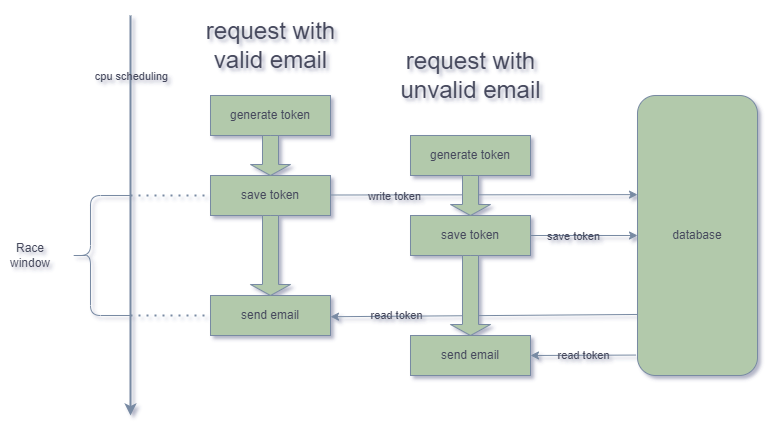

The diagram above was exported from draw.io. Its source (the exported page's mxGraphModel, read from the mxfile embedded in the PNG):
<mxGraphModel dx="941" dy="644" grid="1" gridSize="10" guides="1" tooltips="1" connect="1" arrows="1" fold="1" page="1" pageScale="1" pageWidth="827" pageHeight="1169" math="0" shadow="0">
  <root>
    <mxCell id="0" />
    <mxCell id="1" parent="0" />
    <mxCell id="Y74Q3Ovp-8t4bWCM_NyG-2" value="" style="endArrow=classic;html=1;rounded=0;strokeWidth=2;labelBackgroundColor=none;strokeColor=#788AA3;fontColor=default;" edge="1" parent="1">
      <mxGeometry relative="1" as="geometry">
        <mxPoint x="200" y="80" as="sourcePoint" />
        <mxPoint x="200" y="480" as="targetPoint" />
      </mxGeometry>
    </mxCell>
    <mxCell id="Y74Q3Ovp-8t4bWCM_NyG-3" value="cpu scheduling" style="edgeLabel;resizable=0;html=1;align=center;verticalAlign=middle;labelBackgroundColor=none;fontColor=#46495D;" connectable="0" vertex="1" parent="Y74Q3Ovp-8t4bWCM_NyG-2">
      <mxGeometry relative="1" as="geometry">
        <mxPoint y="-140" as="offset" />
      </mxGeometry>
    </mxCell>
    <mxCell id="Y74Q3Ovp-8t4bWCM_NyG-4" value="&lt;br&gt;" style="edgeLabel;resizable=0;html=1;align=left;verticalAlign=bottom;labelBackgroundColor=none;fontColor=#46495D;" connectable="0" vertex="1" parent="Y74Q3Ovp-8t4bWCM_NyG-2">
      <mxGeometry x="-1" relative="1" as="geometry" />
    </mxCell>
    <mxCell id="Y74Q3Ovp-8t4bWCM_NyG-5" value="&lt;br&gt;" style="edgeLabel;resizable=0;html=1;align=right;verticalAlign=bottom;labelBackgroundColor=none;fontColor=#46495D;" connectable="0" vertex="1" parent="Y74Q3Ovp-8t4bWCM_NyG-2">
      <mxGeometry x="1" relative="1" as="geometry" />
    </mxCell>
    <mxCell id="Y74Q3Ovp-8t4bWCM_NyG-13" value="database" style="rounded=1;whiteSpace=wrap;html=1;labelBackgroundColor=none;fillColor=#B2C9AB;strokeColor=#788AA3;fontColor=#46495D;" vertex="1" parent="1">
      <mxGeometry x="707" y="160" width="120" height="280" as="geometry" />
    </mxCell>
    <mxCell id="Y74Q3Ovp-8t4bWCM_NyG-14" value="generate token" style="rounded=0;whiteSpace=wrap;html=1;labelBackgroundColor=none;fillColor=#B2C9AB;strokeColor=#788AA3;fontColor=#46495D;" vertex="1" parent="1">
      <mxGeometry x="280" y="160" width="120" height="40" as="geometry" />
    </mxCell>
    <mxCell id="Y74Q3Ovp-8t4bWCM_NyG-15" value="save token" style="rounded=0;whiteSpace=wrap;html=1;labelBackgroundColor=none;fillColor=#B2C9AB;strokeColor=#788AA3;fontColor=#46495D;" vertex="1" parent="1">
      <mxGeometry x="280" y="240" width="120" height="40" as="geometry" />
    </mxCell>
    <mxCell id="Y74Q3Ovp-8t4bWCM_NyG-17" value="send email" style="rounded=0;whiteSpace=wrap;html=1;labelBackgroundColor=none;fillColor=#B2C9AB;strokeColor=#788AA3;fontColor=#46495D;" vertex="1" parent="1">
      <mxGeometry x="280" y="360" width="120" height="40" as="geometry" />
    </mxCell>
    <mxCell id="Y74Q3Ovp-8t4bWCM_NyG-18" value="" style="endArrow=classic;html=1;rounded=0;entryX=0;entryY=0.354;entryDx=0;entryDy=0;entryPerimeter=0;labelBackgroundColor=none;strokeColor=#788AA3;fontColor=default;" edge="1" parent="1" target="Y74Q3Ovp-8t4bWCM_NyG-13">
      <mxGeometry relative="1" as="geometry">
        <mxPoint x="400" y="259.5" as="sourcePoint" />
        <mxPoint x="560" y="259.5" as="targetPoint" />
      </mxGeometry>
    </mxCell>
    <mxCell id="Y74Q3Ovp-8t4bWCM_NyG-19" value="write token" style="edgeLabel;resizable=0;html=1;align=center;verticalAlign=middle;labelBackgroundColor=none;fontColor=#46495D;" connectable="0" vertex="1" parent="Y74Q3Ovp-8t4bWCM_NyG-18">
      <mxGeometry relative="1" as="geometry">
        <mxPoint x="-90" y="1" as="offset" />
      </mxGeometry>
    </mxCell>
    <mxCell id="Y74Q3Ovp-8t4bWCM_NyG-22" style="edgeStyle=orthogonalEdgeStyle;rounded=0;orthogonalLoop=1;jettySize=auto;html=1;exitX=0.5;exitY=1;exitDx=0;exitDy=0;labelBackgroundColor=none;strokeColor=#788AA3;fontColor=default;" edge="1" parent="1" source="Y74Q3Ovp-8t4bWCM_NyG-17" target="Y74Q3Ovp-8t4bWCM_NyG-17">
      <mxGeometry relative="1" as="geometry" />
    </mxCell>
    <mxCell id="Y74Q3Ovp-8t4bWCM_NyG-34" value="" style="endArrow=classic;html=1;rounded=0;exitX=0;exitY=0.782;exitDx=0;exitDy=0;exitPerimeter=0;labelBackgroundColor=none;strokeColor=#788AA3;fontColor=default;" edge="1" parent="1" source="Y74Q3Ovp-8t4bWCM_NyG-13">
      <mxGeometry relative="1" as="geometry">
        <mxPoint x="700" y="380" as="sourcePoint" />
        <mxPoint x="400" y="381.22" as="targetPoint" />
      </mxGeometry>
    </mxCell>
    <mxCell id="Y74Q3Ovp-8t4bWCM_NyG-38" value="read token" style="edgeLabel;html=1;align=center;verticalAlign=middle;resizable=0;points=[];labelBackgroundColor=none;fontColor=#46495D;" vertex="1" connectable="0" parent="Y74Q3Ovp-8t4bWCM_NyG-34">
      <mxGeometry x="0.0048" y="1" relative="1" as="geometry">
        <mxPoint x="-88" y="-2" as="offset" />
      </mxGeometry>
    </mxCell>
    <mxCell id="Y74Q3Ovp-8t4bWCM_NyG-40" value="generate token" style="rounded=0;whiteSpace=wrap;html=1;labelBackgroundColor=none;fillColor=#B2C9AB;strokeColor=#788AA3;fontColor=#46495D;" vertex="1" parent="1">
      <mxGeometry x="480" y="200" width="120" height="40" as="geometry" />
    </mxCell>
    <mxCell id="Y74Q3Ovp-8t4bWCM_NyG-41" value="save token" style="rounded=0;whiteSpace=wrap;html=1;labelBackgroundColor=none;fillColor=#B2C9AB;strokeColor=#788AA3;fontColor=#46495D;" vertex="1" parent="1">
      <mxGeometry x="480" y="280" width="120" height="40" as="geometry" />
    </mxCell>
    <mxCell id="Y74Q3Ovp-8t4bWCM_NyG-58" value="" style="html=1;shadow=0;dashed=0;align=center;verticalAlign=middle;shape=mxgraph.arrows2.arrow;dy=0.6;dx=11;direction=south;notch=0;labelBackgroundColor=none;fillColor=#B2C9AB;strokeColor=#788AA3;fontColor=#46495D;" vertex="1" parent="1">
      <mxGeometry x="320" y="200" width="40" height="40" as="geometry" />
    </mxCell>
    <mxCell id="Y74Q3Ovp-8t4bWCM_NyG-59" value="" style="html=1;shadow=0;dashed=0;align=center;verticalAlign=middle;shape=mxgraph.arrows2.arrow;dy=0.6;dx=11;direction=south;notch=0;labelBackgroundColor=none;fillColor=#B2C9AB;strokeColor=#788AA3;fontColor=#46495D;" vertex="1" parent="1">
      <mxGeometry x="320" y="280" width="40" height="80" as="geometry" />
    </mxCell>
    <mxCell id="Y74Q3Ovp-8t4bWCM_NyG-60" value="" style="html=1;shadow=0;dashed=0;align=center;verticalAlign=middle;shape=mxgraph.arrows2.arrow;dy=0.6;dx=11;direction=south;notch=0;labelBackgroundColor=none;fillColor=#B2C9AB;strokeColor=#788AA3;fontColor=#46495D;" vertex="1" parent="1">
      <mxGeometry x="520" y="240" width="40" height="40" as="geometry" />
    </mxCell>
    <mxCell id="Y74Q3Ovp-8t4bWCM_NyG-61" value="" style="html=1;shadow=0;dashed=0;align=center;verticalAlign=middle;shape=mxgraph.arrows2.arrow;dy=0.6;dx=11;direction=south;notch=0;labelBackgroundColor=none;fillColor=#B2C9AB;strokeColor=#788AA3;fontColor=#46495D;" vertex="1" parent="1">
      <mxGeometry x="520" y="320" width="40" height="80" as="geometry" />
    </mxCell>
    <mxCell id="Y74Q3Ovp-8t4bWCM_NyG-62" value="" style="endArrow=classic;html=1;rounded=0;entryX=0;entryY=0.5;entryDx=0;entryDy=0;labelBackgroundColor=none;strokeColor=#788AA3;fontColor=default;" edge="1" parent="1" target="Y74Q3Ovp-8t4bWCM_NyG-13">
      <mxGeometry relative="1" as="geometry">
        <mxPoint x="600" y="300" as="sourcePoint" />
        <mxPoint x="680" y="299.5" as="targetPoint" />
      </mxGeometry>
    </mxCell>
    <mxCell id="Y74Q3Ovp-8t4bWCM_NyG-73" value="save token" style="edgeLabel;html=1;align=center;verticalAlign=middle;resizable=0;points=[];labelBackgroundColor=none;fontColor=#46495D;" vertex="1" connectable="0" parent="Y74Q3Ovp-8t4bWCM_NyG-62">
      <mxGeometry x="-0.215" relative="1" as="geometry">
        <mxPoint as="offset" />
      </mxGeometry>
    </mxCell>
    <mxCell id="Y74Q3Ovp-8t4bWCM_NyG-74" value="" style="endArrow=none;dashed=1;html=1;dashPattern=1 3;strokeWidth=2;rounded=0;entryX=0;entryY=0.5;entryDx=0;entryDy=0;labelBackgroundColor=none;strokeColor=#788AA3;fontColor=default;" edge="1" parent="1" target="Y74Q3Ovp-8t4bWCM_NyG-15">
      <mxGeometry width="50" height="50" relative="1" as="geometry">
        <mxPoint x="200" y="260" as="sourcePoint" />
        <mxPoint x="450" y="390" as="targetPoint" />
      </mxGeometry>
    </mxCell>
    <mxCell id="Y74Q3Ovp-8t4bWCM_NyG-75" value="" style="endArrow=none;dashed=1;html=1;dashPattern=1 3;strokeWidth=2;rounded=0;entryX=0;entryY=0.5;entryDx=0;entryDy=0;labelBackgroundColor=none;strokeColor=#788AA3;fontColor=default;" edge="1" parent="1" target="Y74Q3Ovp-8t4bWCM_NyG-17">
      <mxGeometry width="50" height="50" relative="1" as="geometry">
        <mxPoint x="200" y="380" as="sourcePoint" />
        <mxPoint x="450" y="390" as="targetPoint" />
      </mxGeometry>
    </mxCell>
    <mxCell id="Y74Q3Ovp-8t4bWCM_NyG-77" value="" style="shape=curlyBracket;whiteSpace=wrap;html=1;rounded=1;labelPosition=left;verticalLabelPosition=middle;align=right;verticalAlign=middle;size=0.3333333333333333;labelBackgroundColor=none;fillColor=#B2C9AB;strokeColor=#788AA3;fontColor=#46495D;" vertex="1" parent="1">
      <mxGeometry x="140" y="260" width="60" height="120" as="geometry" />
    </mxCell>
    <mxCell id="Y74Q3Ovp-8t4bWCM_NyG-79" value="Race window" style="text;html=1;strokeColor=none;fillColor=none;align=center;verticalAlign=middle;whiteSpace=wrap;rounded=0;labelBackgroundColor=none;fontColor=#46495D;" vertex="1" parent="1">
      <mxGeometry x="70" y="305" width="60" height="30" as="geometry" />
    </mxCell>
    <mxCell id="Y74Q3Ovp-8t4bWCM_NyG-80" value="send email" style="rounded=0;whiteSpace=wrap;html=1;labelBackgroundColor=none;fillColor=#B2C9AB;strokeColor=#788AA3;fontColor=#46495D;" vertex="1" parent="1">
      <mxGeometry x="480" y="400" width="120" height="40" as="geometry" />
    </mxCell>
    <mxCell id="Y74Q3Ovp-8t4bWCM_NyG-81" value="" style="endArrow=classic;html=1;rounded=0;entryX=1;entryY=0.5;entryDx=0;entryDy=0;exitX=-0.012;exitY=0.927;exitDx=0;exitDy=0;exitPerimeter=0;labelBackgroundColor=none;strokeColor=#788AA3;fontColor=default;" edge="1" parent="1" source="Y74Q3Ovp-8t4bWCM_NyG-13" target="Y74Q3Ovp-8t4bWCM_NyG-80">
      <mxGeometry relative="1" as="geometry">
        <mxPoint x="380" y="350" as="sourcePoint" />
        <mxPoint x="480" y="350" as="targetPoint" />
      </mxGeometry>
    </mxCell>
    <mxCell id="Y74Q3Ovp-8t4bWCM_NyG-82" value="read token" style="edgeLabel;resizable=0;html=1;align=center;verticalAlign=middle;labelBackgroundColor=none;fontColor=#46495D;" connectable="0" vertex="1" parent="Y74Q3Ovp-8t4bWCM_NyG-81">
      <mxGeometry relative="1" as="geometry" />
    </mxCell>
    <mxCell id="Y74Q3Ovp-8t4bWCM_NyG-85" value="request with&lt;br&gt;valid email" style="text;strokeColor=none;fillColor=none;html=1;fontSize=24;fontStyle=0;verticalAlign=middle;align=center;labelBackgroundColor=none;fontColor=#46495D;" vertex="1" parent="1">
      <mxGeometry x="290" y="90" width="100" height="40" as="geometry" />
    </mxCell>
    <mxCell id="Y74Q3Ovp-8t4bWCM_NyG-87" value="request with&lt;br&gt;unvalid email" style="text;strokeColor=none;fillColor=none;html=1;fontSize=24;fontStyle=0;verticalAlign=middle;align=center;labelBackgroundColor=none;fontColor=#46495D;" vertex="1" parent="1">
      <mxGeometry x="490" y="120" width="100" height="40" as="geometry" />
    </mxCell>
  </root>
</mxGraphModel>